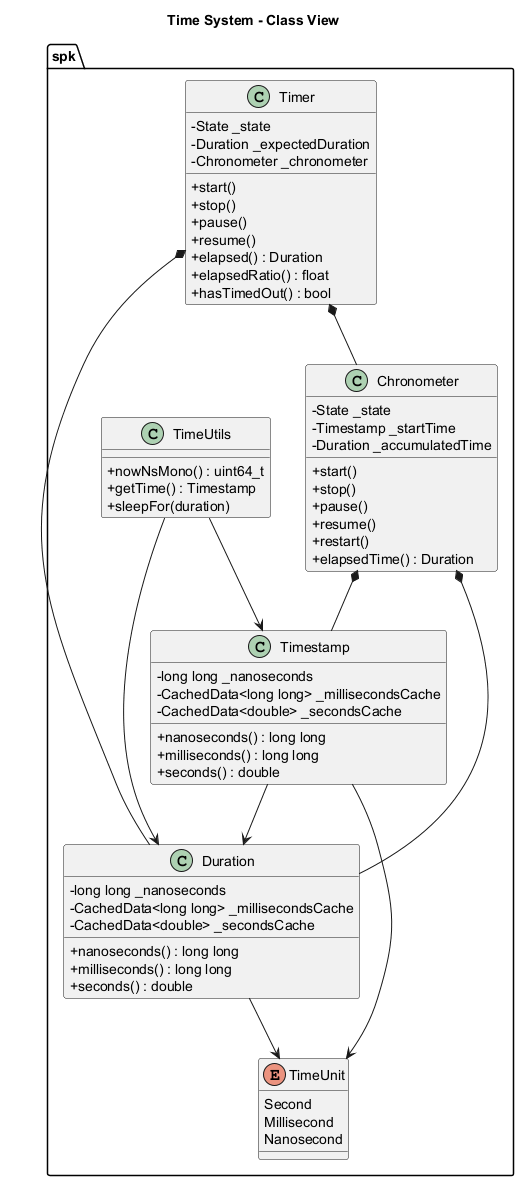

The diagram above was rendered by PlantUML. Its source (embedded in the PNG):
@startuml
title Time System - Class View

skinparam classAttributeIconSize 0

namespace spk {
	enum TimeUnit {
		Second
		Millisecond
		Nanosecond
	}

	class Duration {
		- long long _nanoseconds
		- CachedData<long long> _millisecondsCache
		- CachedData<double> _secondsCache
		+ nanoseconds() : long long
		+ milliseconds() : long long
		+ seconds() : double
	}

	class Timestamp {
		- long long _nanoseconds
		- CachedData<long long> _millisecondsCache
		- CachedData<double> _secondsCache
		+ nanoseconds() : long long
		+ milliseconds() : long long
		+ seconds() : double
	}

	class Chronometer {
		- State _state
		- Timestamp _startTime
		- Duration _accumulatedTime
		+ start()
		+ stop()
		+ pause()
		+ resume()
		+ restart()
		+ elapsedTime() : Duration
	}

	class Timer {
		- State _state
		- Duration _expectedDuration
		- Chronometer _chronometer
		+ start()
		+ stop()
		+ pause()
		+ resume()
		+ elapsed() : Duration
		+ elapsedRatio() : float
		+ hasTimedOut() : bool
	}

	class TimeUtils {
		+ nowNsMono() : uint64_t
		+ getTime() : Timestamp
		+ sleepFor(duration)
	}
}

spk.Duration --> spk.TimeUnit
spk.Timestamp --> spk.TimeUnit
spk.Timestamp --> spk.Duration
spk.Chronometer *-- spk.Timestamp
spk.Chronometer *-- spk.Duration
spk.Timer *-- spk.Duration
spk.Timer *-- spk.Chronometer
spk.TimeUtils --> spk.Timestamp
spk.TimeUtils --> spk.Duration

@enduml